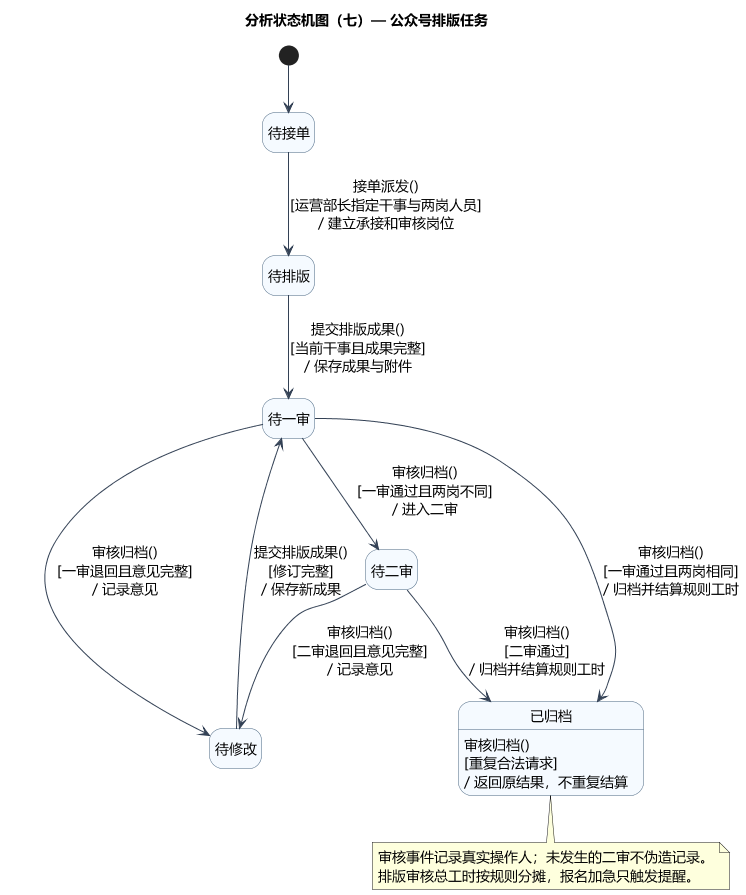

The diagram above was rendered by PlantUML. Its source (embedded in the PNG):
@startuml
title 分析状态机图（七）— 公众号排版任务
skinparam defaultFontName Microsoft YaHei
skinparam defaultFontSize 14
skinparam shadowing false
skinparam backgroundColor white
skinparam classAttributeIconSize 0
skinparam classBackgroundColor #F5FAFF
skinparam classBorderColor #46637F
skinparam ArrowColor #334155
skinparam nodesep 35
skinparam ranksep 45
hide empty description
skinparam stateBackgroundColor #F5FAFF
skinparam stateBorderColor #46637F

state "待接单" as Unassigned
state "待排版" as Working
state "待一审" as First
state "待二审" as Second
state "待修改" as Returned
state "已归档" as Archived
[*] --> Unassigned
Unassigned --> Working : 接单派发()\n[运营部长指定干事与两岗人员]\n/ 建立承接和审核岗位
Working --> First : 提交排版成果()\n[当前干事且成果完整]\n/ 保存成果与附件
First --> Returned : 审核归档()\n[一审退回且意见完整]\n/ 记录意见
Returned --> First : 提交排版成果()\n[修订完整]\n/ 保存新成果
First --> Second : 审核归档()\n[一审通过且两岗不同]\n/ 进入二审
First --> Archived : 审核归档()\n[一审通过且两岗相同]\n/ 归档并结算规则工时
Second --> Returned : 审核归档()\n[二审退回且意见完整]\n/ 记录意见
Second --> Archived : 审核归档()\n[二审通过]\n/ 归档并结算规则工时
Archived : 审核归档()\n[重复合法请求]\n/ 返回原结果，不重复结算
note bottom of Archived
  审核事件记录真实操作人；未发生的二审不伪造记录。
  排版审核总工时按规则分摊，报名加急只触发提醒。
end note

@enduml